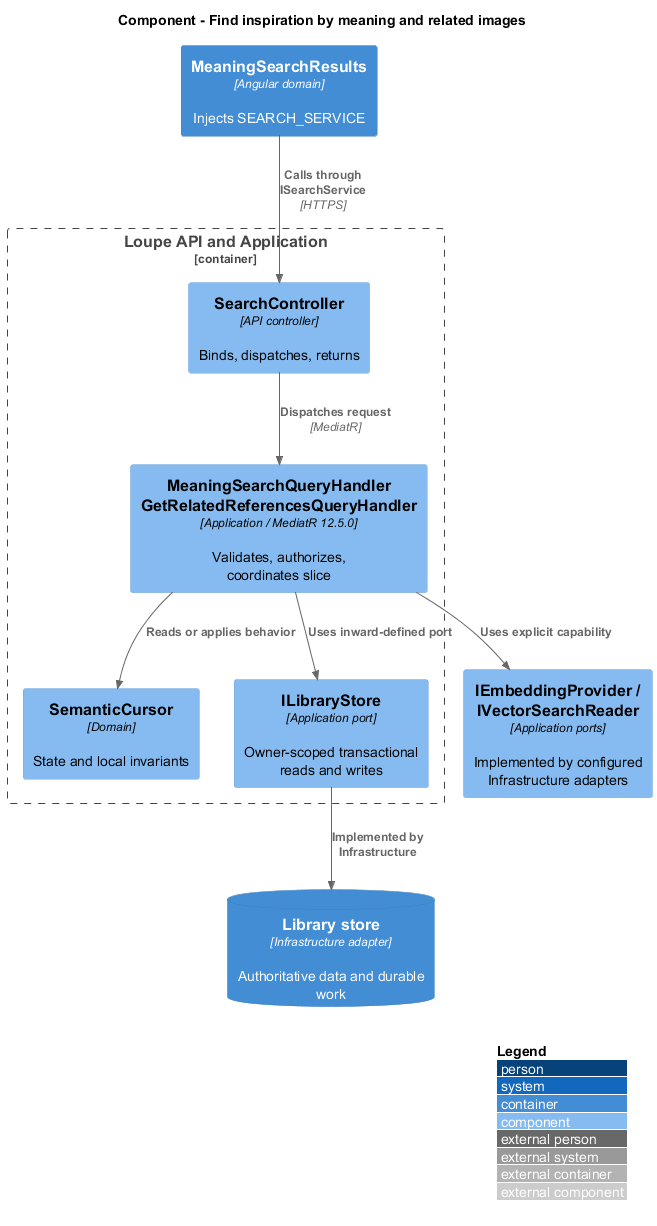

The diagram above was rendered by PlantUML. Its source (embedded in the PNG):
@startuml
!include <C4/C4_Component>
LAYOUT_WITH_LEGEND()
title Component - Find inspiration by meaning and related images
Container(spa, "MeaningSearchResults", "Angular domain", "Injects SEARCH_SERVICE")
Container_Boundary(api, "Loupe API and Application") {
Component(ctrl, "SearchController", "API controller", "Binds, dispatches, returns")
Component(handler, "MeaningSearchQueryHandler\nGetRelatedReferencesQueryHandler", "Application / MediatR 12.5.0", "Validates, authorizes, coordinates slice")
Component(entity, "SemanticCursor", "Domain", "State and local invariants")
Component(store, "ILibraryStore", "Application port", "Owner-scoped transactional reads and writes")
}
ContainerDb(db, "Library store", "Infrastructure adapter", "Authoritative data and durable work")
Rel(spa, ctrl, "Calls through ISearchService", "HTTPS")
Rel(ctrl, handler, "Dispatches request", "MediatR")
Rel(handler, entity, "Reads or applies behavior")
Rel(handler, store, "Uses inward-defined port")
Rel(store, db, "Implemented by Infrastructure")
Component(ports, "IEmbeddingProvider / IVectorSearchReader", "Application ports", "Implemented by configured Infrastructure adapters")
Rel(handler, ports, "Uses explicit capability")
@enduml